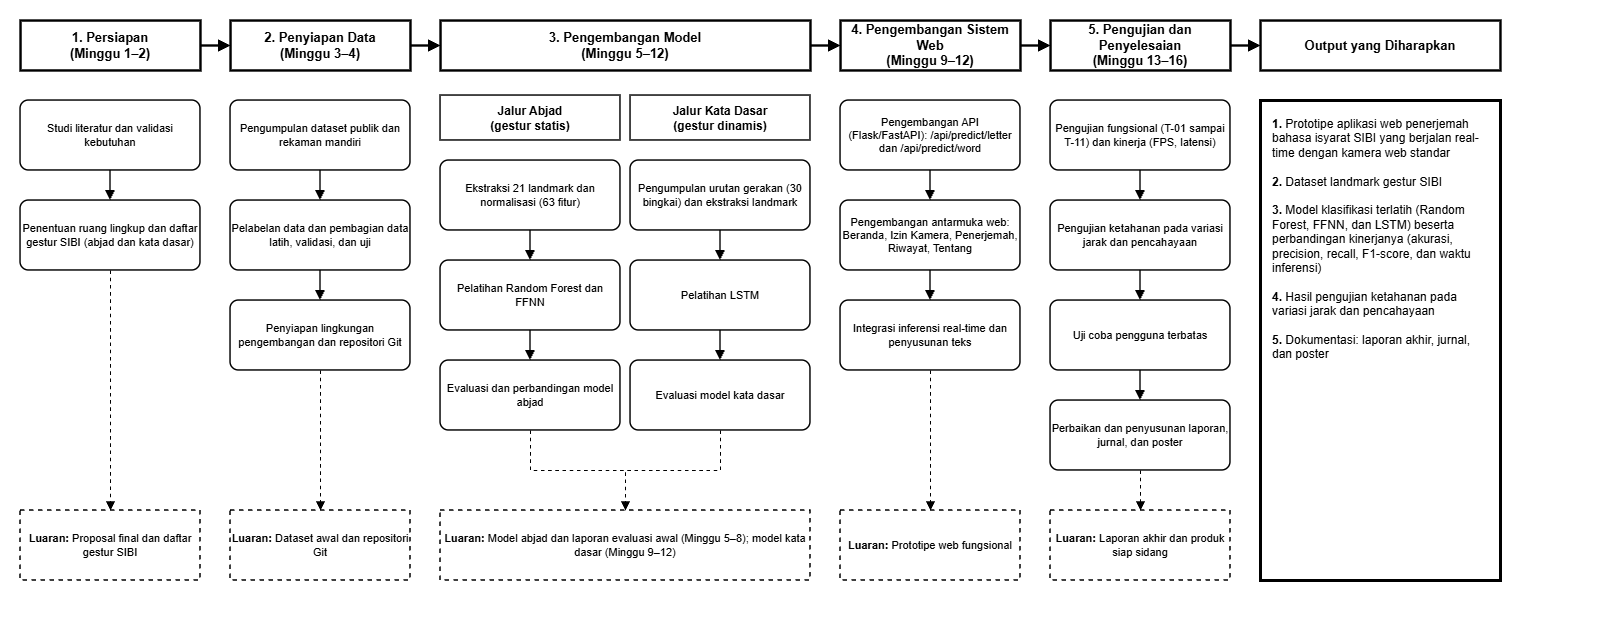

The diagram above was exported from draw.io. Its source (the exported page's mxGraphModel, read from the mxfile embedded in the PNG):
<mxGraphModel dx="1438" dy="978" grid="1" gridSize="10" guides="1" tooltips="1" connect="1" arrows="1" fold="1" page="1" pageScale="1" pageWidth="1600" pageHeight="640" math="0" shadow="0">
  <root>
    <mxCell id="0" />
    <mxCell id="1" parent="0" />
    <mxCell id="h1" parent="1" style="whiteSpace=wrap;html=1;fillColor=#FFFFFF;strokeColor=#000000;fontColor=#000000;rounded=0;fontStyle=1;fontSize=13;strokeWidth=2.5;" value="1. Persiapan&lt;br&gt;(Minggu 1–2)" vertex="1">
      <mxGeometry height="50" width="180" x="20" y="20" as="geometry" />
    </mxCell>
    <mxCell id="h2" parent="1" style="whiteSpace=wrap;html=1;fillColor=#FFFFFF;strokeColor=#000000;fontColor=#000000;rounded=0;fontStyle=1;fontSize=13;strokeWidth=2.5;" value="2. Penyiapan Data&lt;br&gt;(Minggu 3–4)" vertex="1">
      <mxGeometry height="50" width="180" x="230" y="20" as="geometry" />
    </mxCell>
    <mxCell id="h3" parent="1" style="whiteSpace=wrap;html=1;fillColor=#FFFFFF;strokeColor=#000000;fontColor=#000000;rounded=0;fontStyle=1;fontSize=13;strokeWidth=2.5;" value="3. Pengembangan Model&lt;br&gt;(Minggu 5–12)" vertex="1">
      <mxGeometry height="50" width="370" x="440" y="20" as="geometry" />
    </mxCell>
    <mxCell id="h4" parent="1" style="whiteSpace=wrap;html=1;fillColor=#FFFFFF;strokeColor=#000000;fontColor=#000000;rounded=0;fontStyle=1;fontSize=13;strokeWidth=2.5;" value="4. Pengembangan Sistem Web&lt;br&gt;(Minggu 9–12)" vertex="1">
      <mxGeometry height="50" width="180" x="840" y="20" as="geometry" />
    </mxCell>
    <mxCell id="h5" parent="1" style="whiteSpace=wrap;html=1;fillColor=#FFFFFF;strokeColor=#000000;fontColor=#000000;rounded=0;fontStyle=1;fontSize=13;strokeWidth=2.5;" value="5. Pengujian dan Penyelesaian&lt;br&gt;(Minggu 13–16)" vertex="1">
      <mxGeometry height="50" width="180" x="1050" y="20" as="geometry" />
    </mxCell>
    <mxCell id="h6" parent="1" style="whiteSpace=wrap;html=1;fillColor=#FFFFFF;strokeColor=#000000;fontColor=#000000;rounded=0;fontStyle=1;fontSize=13;strokeWidth=2.5;" value="Output yang Diharapkan" vertex="1">
      <mxGeometry height="50" width="240" x="1260" y="20" as="geometry" />
    </mxCell>
    <mxCell id="he0" edge="1" parent="1" source="h1" style="edgeStyle=orthogonalEdgeStyle;rounded=0;html=1;endArrow=block;endFill=1;strokeWidth=2.5;exitX=1;exitY=0.5;entryX=0;entryY=0.5;strokeColor=#000000;" target="h2" value="">
      <mxGeometry relative="1" as="geometry" />
    </mxCell>
    <mxCell id="he1" edge="1" parent="1" source="h2" style="edgeStyle=orthogonalEdgeStyle;rounded=0;html=1;endArrow=block;endFill=1;strokeWidth=2.5;exitX=1;exitY=0.5;entryX=0;entryY=0.5;strokeColor=#000000;" target="h3" value="">
      <mxGeometry relative="1" as="geometry" />
    </mxCell>
    <mxCell id="he2" edge="1" parent="1" source="h3" style="edgeStyle=orthogonalEdgeStyle;rounded=0;html=1;endArrow=block;endFill=1;strokeWidth=2.5;exitX=1;exitY=0.5;entryX=0;entryY=0.5;strokeColor=#000000;" target="h4" value="">
      <mxGeometry relative="1" as="geometry" />
    </mxCell>
    <mxCell id="he3" edge="1" parent="1" source="h4" style="edgeStyle=orthogonalEdgeStyle;rounded=0;html=1;endArrow=block;endFill=1;strokeWidth=2.5;exitX=1;exitY=0.5;entryX=0;entryY=0.5;strokeColor=#000000;" target="h5" value="">
      <mxGeometry relative="1" as="geometry" />
    </mxCell>
    <mxCell id="he4" edge="1" parent="1" source="h5" style="edgeStyle=orthogonalEdgeStyle;rounded=0;html=1;endArrow=block;endFill=1;strokeWidth=2.5;exitX=1;exitY=0.5;entryX=0;entryY=0.5;strokeColor=#000000;" target="h6" value="">
      <mxGeometry relative="1" as="geometry" />
    </mxCell>
    <mxCell id="c10" parent="1" style="whiteSpace=wrap;html=1;fillColor=#FFFFFF;strokeColor=#000000;fontColor=#000000;rounded=1;arcSize=12;fontSize=11;strokeWidth=1.5;" value="Studi literatur dan validasi kebutuhan" vertex="1">
      <mxGeometry height="70" width="180" x="20" y="100" as="geometry" />
    </mxCell>
    <mxCell id="c11" parent="1" style="whiteSpace=wrap;html=1;fillColor=#FFFFFF;strokeColor=#000000;fontColor=#000000;rounded=1;arcSize=12;fontSize=11;strokeWidth=1.5;" value="Penentuan ruang lingkup dan daftar gestur SIBI (abjad dan kata dasar)" vertex="1">
      <mxGeometry height="70" width="180" x="20" y="200" as="geometry" />
    </mxCell>
    <mxCell id="c10_c11" edge="1" parent="1" source="c10" style="edgeStyle=orthogonalEdgeStyle;rounded=0;html=1;endArrow=block;endFill=1;strokeWidth=1.5;exitX=0.5;exitY=1;entryX=0.5;entryY=0;strokeColor=#000000;" target="c11" value="">
      <mxGeometry relative="1" as="geometry" />
    </mxCell>
    <mxCell id="c1m" parent="1" style="whiteSpace=wrap;html=1;fillColor=#FFFFFF;strokeColor=#000000;fontColor=#000000;rounded=0;dashed=1;fontSize=11;strokeWidth=1.5;" value="&lt;b&gt;Luaran:&lt;/b&gt; Proposal final dan daftar gestur SIBI" vertex="1">
      <mxGeometry height="70" width="180" x="20" y="510" as="geometry" />
    </mxCell>
    <mxCell id="c1_m" edge="1" parent="1" source="c11" style="edgeStyle=orthogonalEdgeStyle;rounded=0;html=1;endArrow=block;endFill=1;strokeWidth=1.2;dashed=1;exitX=0.5;exitY=1;entryX=0.5;entryY=0;strokeColor=#000000;" target="c1m" value="">
      <mxGeometry relative="1" as="geometry" />
    </mxCell>
    <mxCell id="c20" parent="1" style="whiteSpace=wrap;html=1;fillColor=#FFFFFF;strokeColor=#000000;fontColor=#000000;rounded=1;arcSize=12;fontSize=11;strokeWidth=1.5;" value="Pengumpulan dataset publik dan rekaman mandiri" vertex="1">
      <mxGeometry height="70" width="180" x="230" y="100" as="geometry" />
    </mxCell>
    <mxCell id="c21" parent="1" style="whiteSpace=wrap;html=1;fillColor=#FFFFFF;strokeColor=#000000;fontColor=#000000;rounded=1;arcSize=12;fontSize=11;strokeWidth=1.5;" value="Pelabelan data dan pembagian data latih, validasi, dan uji" vertex="1">
      <mxGeometry height="70" width="180" x="230" y="200" as="geometry" />
    </mxCell>
    <mxCell id="c22" parent="1" style="whiteSpace=wrap;html=1;fillColor=#FFFFFF;strokeColor=#000000;fontColor=#000000;rounded=1;arcSize=12;fontSize=11;strokeWidth=1.5;" value="Penyiapan lingkungan pengembangan dan repositori Git" vertex="1">
      <mxGeometry height="70" width="180" x="230" y="300" as="geometry" />
    </mxCell>
    <mxCell id="c20_c21" edge="1" parent="1" source="c20" style="edgeStyle=orthogonalEdgeStyle;rounded=0;html=1;endArrow=block;endFill=1;strokeWidth=1.5;exitX=0.5;exitY=1;entryX=0.5;entryY=0;strokeColor=#000000;" target="c21" value="">
      <mxGeometry relative="1" as="geometry" />
    </mxCell>
    <mxCell id="c21_c22" edge="1" parent="1" source="c21" style="edgeStyle=orthogonalEdgeStyle;rounded=0;html=1;endArrow=block;endFill=1;strokeWidth=1.5;exitX=0.5;exitY=1;entryX=0.5;entryY=0;strokeColor=#000000;" target="c22" value="">
      <mxGeometry relative="1" as="geometry" />
    </mxCell>
    <mxCell id="c2m" parent="1" style="whiteSpace=wrap;html=1;fillColor=#FFFFFF;strokeColor=#000000;fontColor=#000000;rounded=0;dashed=1;fontSize=11;strokeWidth=1.5;" value="&lt;b&gt;Luaran:&lt;/b&gt; Dataset awal dan repositori Git" vertex="1">
      <mxGeometry height="70" width="180" x="230" y="510" as="geometry" />
    </mxCell>
    <mxCell id="c2_m" edge="1" parent="1" source="c22" style="edgeStyle=orthogonalEdgeStyle;rounded=0;html=1;endArrow=block;endFill=1;strokeWidth=1.2;dashed=1;exitX=0.5;exitY=1;entryX=0.5;entryY=0;strokeColor=#000000;" target="c2m" value="">
      <mxGeometry relative="1" as="geometry" />
    </mxCell>
    <mxCell id="s3a" parent="1" style="whiteSpace=wrap;html=1;fillColor=#FFFFFF;strokeColor=#000000;fontColor=#000000;rounded=0;fontStyle=1;fontSize=12;strokeWidth=1.5;" value="Jalur Abjad&lt;br&gt;(gestur statis)" vertex="1">
      <mxGeometry height="45" width="180" x="440" y="95" as="geometry" />
    </mxCell>
    <mxCell id="s3b" parent="1" style="whiteSpace=wrap;html=1;fillColor=#FFFFFF;strokeColor=#000000;fontColor=#000000;rounded=0;fontStyle=1;fontSize=12;strokeWidth=1.5;" value="Jalur Kata Dasar&lt;br&gt;(gestur dinamis)" vertex="1">
      <mxGeometry height="45" width="180" x="630" y="95" as="geometry" />
    </mxCell>
    <mxCell id="a0" parent="1" style="whiteSpace=wrap;html=1;fillColor=#FFFFFF;strokeColor=#000000;fontColor=#000000;rounded=1;arcSize=12;fontSize=11;strokeWidth=1.5;" value="Ekstraksi 21 landmark dan normalisasi (63 fitur)" vertex="1">
      <mxGeometry height="70" width="180" x="440" y="160" as="geometry" />
    </mxCell>
    <mxCell id="a1" parent="1" style="whiteSpace=wrap;html=1;fillColor=#FFFFFF;strokeColor=#000000;fontColor=#000000;rounded=1;arcSize=12;fontSize=11;strokeWidth=1.5;" value="Pelatihan Random Forest dan FFNN" vertex="1">
      <mxGeometry height="70" width="180" x="440" y="260" as="geometry" />
    </mxCell>
    <mxCell id="a2" parent="1" style="whiteSpace=wrap;html=1;fillColor=#FFFFFF;strokeColor=#000000;fontColor=#000000;rounded=1;arcSize=12;fontSize=11;strokeWidth=1.5;" value="Evaluasi dan perbandingan model abjad" vertex="1">
      <mxGeometry height="70" width="180" x="440" y="360" as="geometry" />
    </mxCell>
    <mxCell id="k0" parent="1" style="whiteSpace=wrap;html=1;fillColor=#FFFFFF;strokeColor=#000000;fontColor=#000000;rounded=1;arcSize=12;fontSize=11;strokeWidth=1.5;" value="Pengumpulan urutan gerakan (30 bingkai) dan ekstraksi landmark" vertex="1">
      <mxGeometry height="70" width="180" x="630" y="160" as="geometry" />
    </mxCell>
    <mxCell id="k1" parent="1" style="whiteSpace=wrap;html=1;fillColor=#FFFFFF;strokeColor=#000000;fontColor=#000000;rounded=1;arcSize=12;fontSize=11;strokeWidth=1.5;" value="Pelatihan LSTM" vertex="1">
      <mxGeometry height="70" width="180" x="630" y="260" as="geometry" />
    </mxCell>
    <mxCell id="k2" parent="1" style="whiteSpace=wrap;html=1;fillColor=#FFFFFF;strokeColor=#000000;fontColor=#000000;rounded=1;arcSize=12;fontSize=11;strokeWidth=1.5;" value="Evaluasi model kata dasar" vertex="1">
      <mxGeometry height="70" width="180" x="630" y="360" as="geometry" />
    </mxCell>
    <mxCell id="a0_a1" edge="1" parent="1" source="a0" style="edgeStyle=orthogonalEdgeStyle;rounded=0;html=1;endArrow=block;endFill=1;strokeWidth=1.5;exitX=0.5;exitY=1;entryX=0.5;entryY=0;strokeColor=#000000;" target="a1" value="">
      <mxGeometry relative="1" as="geometry" />
    </mxCell>
    <mxCell id="a1_a2" edge="1" parent="1" source="a1" style="edgeStyle=orthogonalEdgeStyle;rounded=0;html=1;endArrow=block;endFill=1;strokeWidth=1.5;exitX=0.5;exitY=1;entryX=0.5;entryY=0;strokeColor=#000000;" target="a2" value="">
      <mxGeometry relative="1" as="geometry" />
    </mxCell>
    <mxCell id="k0_k1" edge="1" parent="1" source="k0" style="edgeStyle=orthogonalEdgeStyle;rounded=0;html=1;endArrow=block;endFill=1;strokeWidth=1.5;exitX=0.5;exitY=1;entryX=0.5;entryY=0;strokeColor=#000000;" target="k1" value="">
      <mxGeometry relative="1" as="geometry" />
    </mxCell>
    <mxCell id="k1_k2" edge="1" parent="1" source="k1" style="edgeStyle=orthogonalEdgeStyle;rounded=0;html=1;endArrow=block;endFill=1;strokeWidth=1.5;exitX=0.5;exitY=1;entryX=0.5;entryY=0;strokeColor=#000000;" target="k2" value="">
      <mxGeometry relative="1" as="geometry" />
    </mxCell>
    <mxCell id="c3m" parent="1" style="whiteSpace=wrap;html=1;fillColor=#FFFFFF;strokeColor=#000000;fontColor=#000000;rounded=0;dashed=1;fontSize=11;strokeWidth=1.5;" value="&lt;b&gt;Luaran:&lt;/b&gt; Model abjad dan laporan evaluasi awal (Minggu 5–8); model kata dasar (Minggu 9–12)" vertex="1">
      <mxGeometry height="70" width="370" x="440" y="510" as="geometry" />
    </mxCell>
    <mxCell id="a_m" edge="1" parent="1" source="a2" style="edgeStyle=orthogonalEdgeStyle;rounded=0;html=1;endArrow=block;endFill=1;strokeWidth=1.2;dashed=1;exitX=0.5;exitY=1;entryX=0.5;entryY=0;strokeColor=#000000;" target="c3m" value="">
      <mxGeometry relative="1" as="geometry" />
    </mxCell>
    <mxCell id="k_m" edge="1" parent="1" source="k2" style="edgeStyle=orthogonalEdgeStyle;rounded=0;html=1;endArrow=block;endFill=1;strokeWidth=1.2;dashed=1;exitX=0.5;exitY=1;entryX=0.5;entryY=0;strokeColor=#000000;" target="c3m" value="">
      <mxGeometry relative="1" as="geometry" />
    </mxCell>
    <mxCell id="c40" parent="1" style="whiteSpace=wrap;html=1;fillColor=#FFFFFF;strokeColor=#000000;fontColor=#000000;rounded=1;arcSize=12;fontSize=11;strokeWidth=1.5;" value="Pengembangan API (Flask/FastAPI): /api/predict/letter dan /api/predict/word" vertex="1">
      <mxGeometry height="70" width="180" x="840" y="100" as="geometry" />
    </mxCell>
    <mxCell id="c41" parent="1" style="whiteSpace=wrap;html=1;fillColor=#FFFFFF;strokeColor=#000000;fontColor=#000000;rounded=1;arcSize=12;fontSize=11;strokeWidth=1.5;" value="Pengembangan antarmuka web: Beranda, Izin Kamera, Penerjemah, Riwayat, Tentang" vertex="1">
      <mxGeometry height="70" width="180" x="840" y="200" as="geometry" />
    </mxCell>
    <mxCell id="c42" parent="1" style="whiteSpace=wrap;html=1;fillColor=#FFFFFF;strokeColor=#000000;fontColor=#000000;rounded=1;arcSize=12;fontSize=11;strokeWidth=1.5;" value="Integrasi inferensi real-time dan penyusunan teks" vertex="1">
      <mxGeometry height="70" width="180" x="840" y="300" as="geometry" />
    </mxCell>
    <mxCell id="c40_c41" edge="1" parent="1" source="c40" style="edgeStyle=orthogonalEdgeStyle;rounded=0;html=1;endArrow=block;endFill=1;strokeWidth=1.5;exitX=0.5;exitY=1;entryX=0.5;entryY=0;strokeColor=#000000;" target="c41" value="">
      <mxGeometry relative="1" as="geometry" />
    </mxCell>
    <mxCell id="c41_c42" edge="1" parent="1" source="c41" style="edgeStyle=orthogonalEdgeStyle;rounded=0;html=1;endArrow=block;endFill=1;strokeWidth=1.5;exitX=0.5;exitY=1;entryX=0.5;entryY=0;strokeColor=#000000;" target="c42" value="">
      <mxGeometry relative="1" as="geometry" />
    </mxCell>
    <mxCell id="c4m" parent="1" style="whiteSpace=wrap;html=1;fillColor=#FFFFFF;strokeColor=#000000;fontColor=#000000;rounded=0;dashed=1;fontSize=11;strokeWidth=1.5;" value="&lt;b&gt;Luaran:&lt;/b&gt; Prototipe web fungsional" vertex="1">
      <mxGeometry height="70" width="180" x="840" y="510" as="geometry" />
    </mxCell>
    <mxCell id="c4_m" edge="1" parent="1" source="c42" style="edgeStyle=orthogonalEdgeStyle;rounded=0;html=1;endArrow=block;endFill=1;strokeWidth=1.2;dashed=1;exitX=0.5;exitY=1;entryX=0.5;entryY=0;strokeColor=#000000;" target="c4m" value="">
      <mxGeometry relative="1" as="geometry" />
    </mxCell>
    <mxCell id="c50" parent="1" style="whiteSpace=wrap;html=1;fillColor=#FFFFFF;strokeColor=#000000;fontColor=#000000;rounded=1;arcSize=12;fontSize=11;strokeWidth=1.5;" value="Pengujian fungsional (T-01 sampai T-11) dan kinerja (FPS, latensi)" vertex="1">
      <mxGeometry height="70" width="180" x="1050" y="100" as="geometry" />
    </mxCell>
    <mxCell id="c51" parent="1" style="whiteSpace=wrap;html=1;fillColor=#FFFFFF;strokeColor=#000000;fontColor=#000000;rounded=1;arcSize=12;fontSize=11;strokeWidth=1.5;" value="Pengujian ketahanan pada variasi jarak dan pencahayaan" vertex="1">
      <mxGeometry height="70" width="180" x="1050" y="200" as="geometry" />
    </mxCell>
    <mxCell id="c52" parent="1" style="whiteSpace=wrap;html=1;fillColor=#FFFFFF;strokeColor=#000000;fontColor=#000000;rounded=1;arcSize=12;fontSize=11;strokeWidth=1.5;" value="Uji coba pengguna terbatas" vertex="1">
      <mxGeometry height="70" width="180" x="1050" y="300" as="geometry" />
    </mxCell>
    <mxCell id="c53" parent="1" style="whiteSpace=wrap;html=1;fillColor=#FFFFFF;strokeColor=#000000;fontColor=#000000;rounded=1;arcSize=12;fontSize=11;strokeWidth=1.5;" value="Perbaikan dan penyusunan laporan, jurnal, dan poster" vertex="1">
      <mxGeometry height="70" width="180" x="1050" y="400" as="geometry" />
    </mxCell>
    <mxCell id="c50_c51" edge="1" parent="1" source="c50" style="edgeStyle=orthogonalEdgeStyle;rounded=0;html=1;endArrow=block;endFill=1;strokeWidth=1.5;exitX=0.5;exitY=1;entryX=0.5;entryY=0;strokeColor=#000000;" target="c51" value="">
      <mxGeometry relative="1" as="geometry" />
    </mxCell>
    <mxCell id="c51_c52" edge="1" parent="1" source="c51" style="edgeStyle=orthogonalEdgeStyle;rounded=0;html=1;endArrow=block;endFill=1;strokeWidth=1.5;exitX=0.5;exitY=1;entryX=0.5;entryY=0;strokeColor=#000000;" target="c52" value="">
      <mxGeometry relative="1" as="geometry" />
    </mxCell>
    <mxCell id="c52_c53" edge="1" parent="1" source="c52" style="edgeStyle=orthogonalEdgeStyle;rounded=0;html=1;endArrow=block;endFill=1;strokeWidth=1.5;exitX=0.5;exitY=1;entryX=0.5;entryY=0;strokeColor=#000000;" target="c53" value="">
      <mxGeometry relative="1" as="geometry" />
    </mxCell>
    <mxCell id="c5m" parent="1" style="whiteSpace=wrap;html=1;fillColor=#FFFFFF;strokeColor=#000000;fontColor=#000000;rounded=0;dashed=1;fontSize=11;strokeWidth=1.5;" value="&lt;b&gt;Luaran:&lt;/b&gt; Laporan akhir dan produk siap sidang" vertex="1">
      <mxGeometry height="70" width="180" x="1050" y="510" as="geometry" />
    </mxCell>
    <mxCell id="c5_m" edge="1" parent="1" source="c53" style="edgeStyle=orthogonalEdgeStyle;rounded=0;html=1;endArrow=block;endFill=1;strokeWidth=1.2;dashed=1;exitX=0.5;exitY=1;entryX=0.5;entryY=0;strokeColor=#000000;" target="c5m" value="">
      <mxGeometry relative="1" as="geometry" />
    </mxCell>
    <mxCell id="out" parent="1" style="whiteSpace=wrap;html=1;fillColor=#FFFFFF;strokeColor=#000000;fontColor=#000000;rounded=0;fontSize=12;strokeWidth=3;align=left;spacingLeft=10;spacingRight=8;verticalAlign=top;spacingTop=10;" value="&lt;b&gt;1.&lt;/b&gt; Prototipe aplikasi web penerjemah bahasa isyarat SIBI yang berjalan real-time dengan kamera web standar&lt;br&gt;&lt;br&gt;&lt;b&gt;2.&lt;/b&gt; Dataset landmark gestur SIBI&lt;br&gt;&lt;br&gt;&lt;b&gt;3.&lt;/b&gt; Model klasifikasi terlatih (Random Forest, FFNN, dan LSTM) beserta perbandingan kinerjanya (akurasi, precision, recall, F1-score, dan waktu inferensi)&lt;br&gt;&lt;br&gt;&lt;b&gt;4.&lt;/b&gt; Hasil pengujian ketahanan pada variasi jarak dan pencahayaan&lt;br&gt;&lt;br&gt;&lt;b&gt;5.&lt;/b&gt; Dokumentasi: laporan akhir, jurnal, dan poster" vertex="1">
      <mxGeometry height="480" width="240" x="1260" y="100" as="geometry" />
    </mxCell>
  </root>
</mxGraphModel>